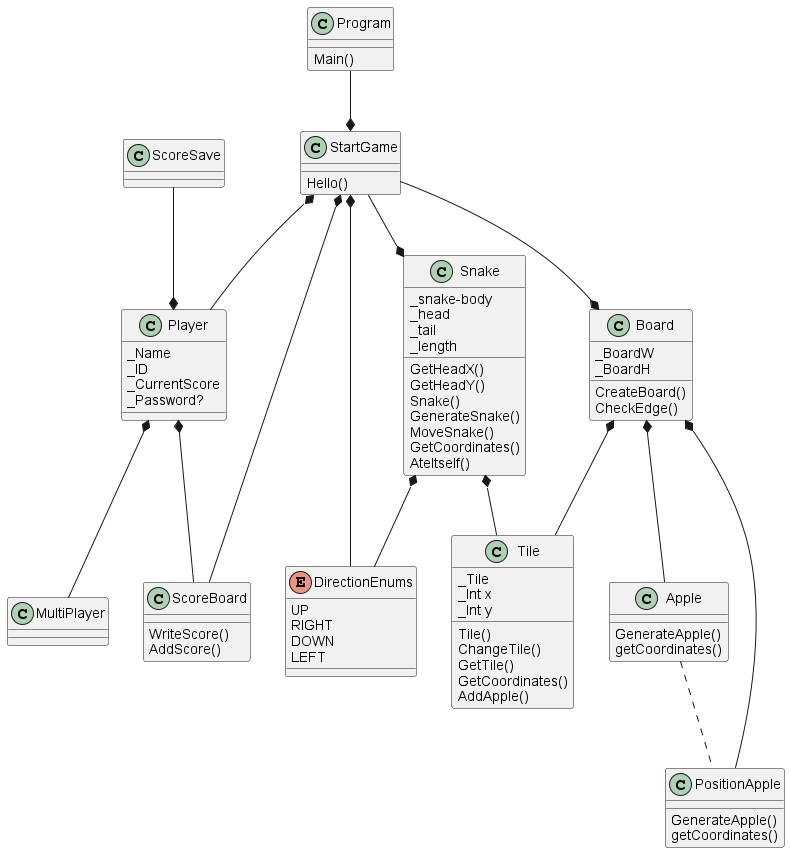

The diagram above was rendered by PlantUML. Its source (embedded in the PNG):
@startuml
'https://plantuml.com/class-diagram

StartGame *-- DirectionEnums
StartGame --* Board
StartGame --* Snake
StartGame *-- Player
StartGame *-- ScoreBoard
Player *-- MultiPlayer
Player *-- ScoreBoard
Snake *-- Tile
Snake *-- DirectionEnums
Board *-- Tile
Board *-- Apple
Board *-- PositionApple
Apple .. PositionApple
Program --* StartGame
ScoreSave --* Player



class Program {
    Main()
}

class ScoreSave{

}

class Board{
  _BoardW
  _BoardH
  
  CreateBoard()
  CheckEdge()
}

class MultiPlayer{
    
}

class Player{
 _Name
 _ID
 _CurrentScore
 _Password?
 
}

class ScoreBoard{
    WriteScore()
    AddScore()
}

class Snake{
   _snake-body
   _head
   _tail
   _length
   GetHeadX()
   GetHeadY()
   Snake()
   GenerateSnake()
   MoveSnake()
   GetCoordinates()
   AteItself()
}

class Apple{
  GenerateApple()
  getCoordinates()

}

class PositionApple{
  GenerateApple()
  getCoordinates()

}

class StartGame{
    Hello()
}

class Tile{
    _Tile
    _Int x
    _Int y
    Tile()
    ChangeTile()
    GetTile()
    GetCoordinates()
    AddApple()
}

enum DirectionEnums {
UP
RIGHT
DOWN
LEFT
}

@enduml